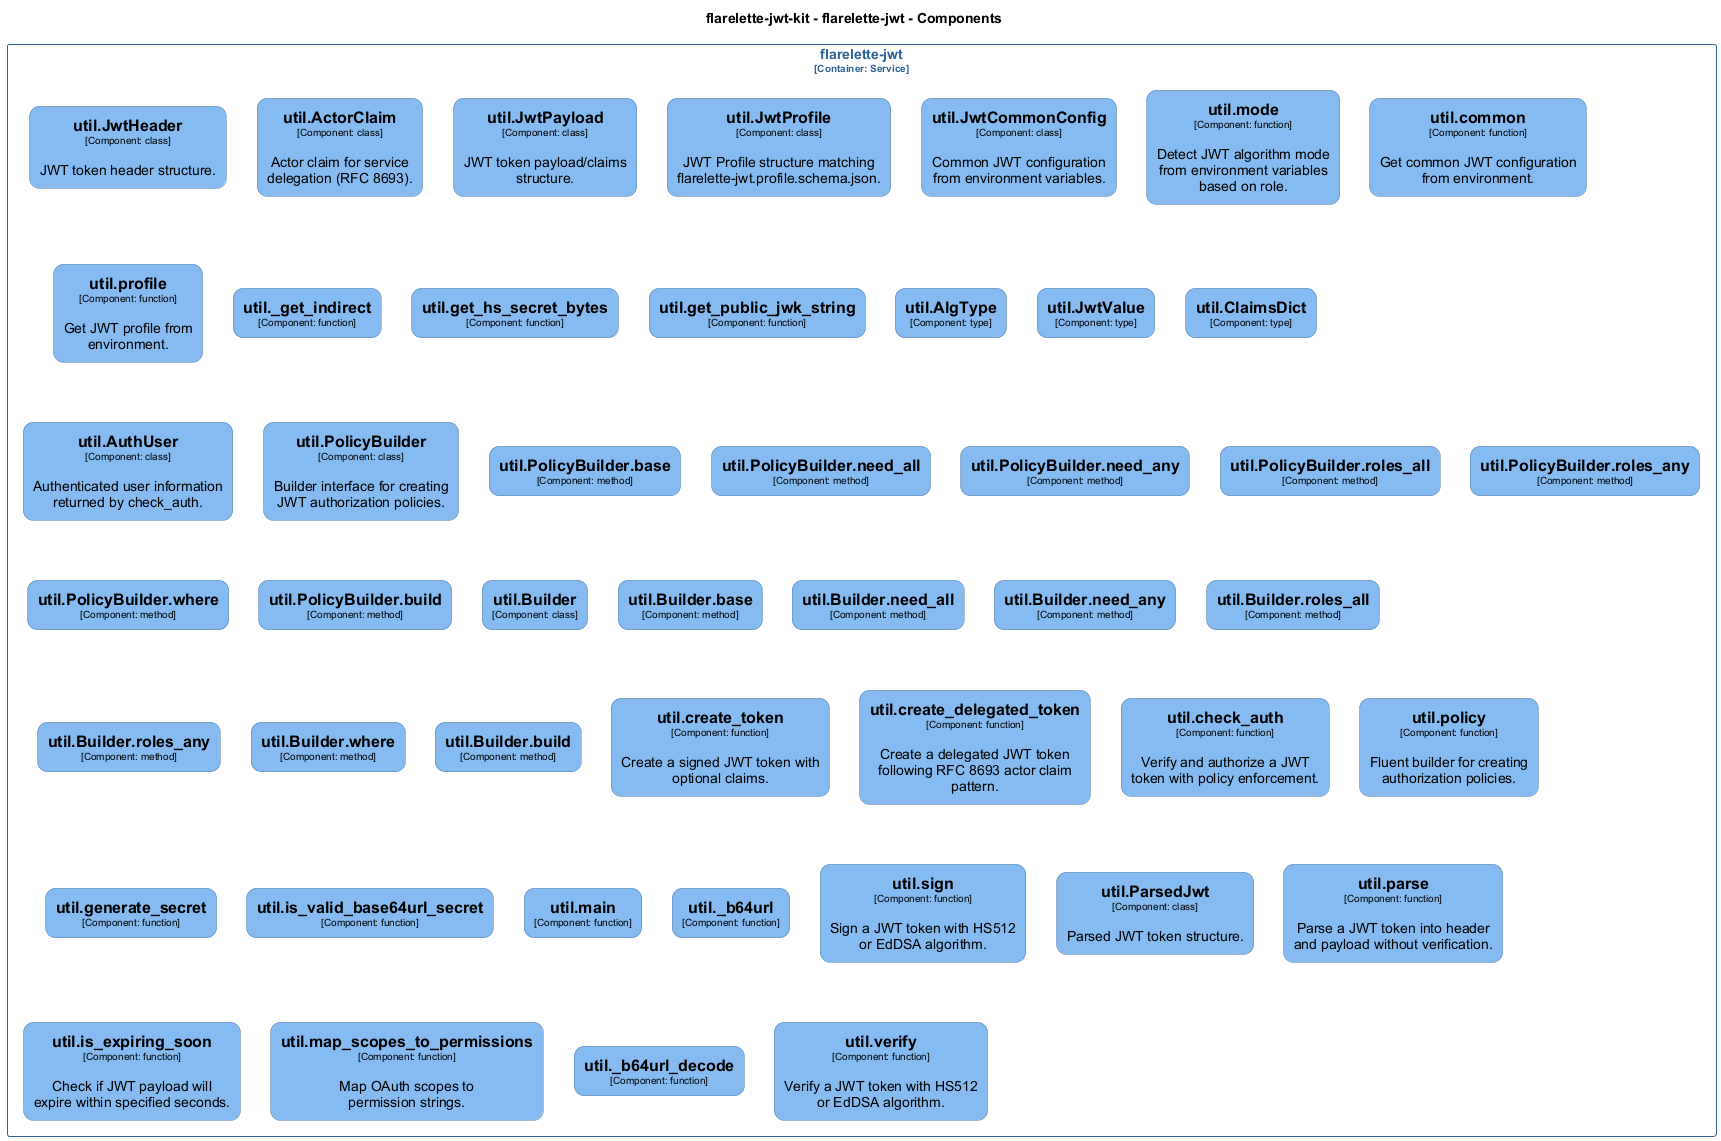

The diagram above was rendered by PlantUML. Its source (embedded in the PNG):
@startuml
set separator none
title flarelette-jwt-kit - flarelette-jwt - Components

top to bottom direction
skinparam ranksep 60
skinparam nodesep 30

skinparam {
  arrowFontSize 10
  defaultTextAlignment center
  wrapWidth 200
  maxMessageSize 100
  defaultFontName "Arial"
}

hide stereotype

skinparam rectangle<<flarelettejwtkit.flarelettejwt.utilActorClaim>> {
  BackgroundColor #85bbf0
  FontColor #000000
  BorderColor #5d82a8
  roundCorner 20
  shadowing false
}
skinparam rectangle<<flarelettejwtkit.flarelettejwt.utilAlgType>> {
  BackgroundColor #85bbf0
  FontColor #000000
  BorderColor #5d82a8
  roundCorner 20
  shadowing false
}
skinparam rectangle<<flarelettejwtkit.flarelettejwt.utilAuthUser>> {
  BackgroundColor #85bbf0
  FontColor #000000
  BorderColor #5d82a8
  roundCorner 20
  shadowing false
}
skinparam rectangle<<flarelettejwtkit.flarelettejwt.utilBuilder>> {
  BackgroundColor #85bbf0
  FontColor #000000
  BorderColor #5d82a8
  roundCorner 20
  shadowing false
}
skinparam rectangle<<flarelettejwtkit.flarelettejwt.utilBuilderbase>> {
  BackgroundColor #85bbf0
  FontColor #000000
  BorderColor #5d82a8
  roundCorner 20
  shadowing false
}
skinparam rectangle<<flarelettejwtkit.flarelettejwt.utilBuilderbuild>> {
  BackgroundColor #85bbf0
  FontColor #000000
  BorderColor #5d82a8
  roundCorner 20
  shadowing false
}
skinparam rectangle<<flarelettejwtkit.flarelettejwt.utilBuilderneed_all>> {
  BackgroundColor #85bbf0
  FontColor #000000
  BorderColor #5d82a8
  roundCorner 20
  shadowing false
}
skinparam rectangle<<flarelettejwtkit.flarelettejwt.utilBuilderneed_any>> {
  BackgroundColor #85bbf0
  FontColor #000000
  BorderColor #5d82a8
  roundCorner 20
  shadowing false
}
skinparam rectangle<<flarelettejwtkit.flarelettejwt.utilBuilderroles_all>> {
  BackgroundColor #85bbf0
  FontColor #000000
  BorderColor #5d82a8
  roundCorner 20
  shadowing false
}
skinparam rectangle<<flarelettejwtkit.flarelettejwt.utilBuilderroles_any>> {
  BackgroundColor #85bbf0
  FontColor #000000
  BorderColor #5d82a8
  roundCorner 20
  shadowing false
}
skinparam rectangle<<flarelettejwtkit.flarelettejwt.utilBuilderwhere>> {
  BackgroundColor #85bbf0
  FontColor #000000
  BorderColor #5d82a8
  roundCorner 20
  shadowing false
}
skinparam rectangle<<flarelettejwtkit.flarelettejwt.utilClaimsDict>> {
  BackgroundColor #85bbf0
  FontColor #000000
  BorderColor #5d82a8
  roundCorner 20
  shadowing false
}
skinparam rectangle<<flarelettejwtkit.flarelettejwt.utilJwtCommonConfig>> {
  BackgroundColor #85bbf0
  FontColor #000000
  BorderColor #5d82a8
  roundCorner 20
  shadowing false
}
skinparam rectangle<<flarelettejwtkit.flarelettejwt.utilJwtHeader>> {
  BackgroundColor #85bbf0
  FontColor #000000
  BorderColor #5d82a8
  roundCorner 20
  shadowing false
}
skinparam rectangle<<flarelettejwtkit.flarelettejwt.utilJwtPayload>> {
  BackgroundColor #85bbf0
  FontColor #000000
  BorderColor #5d82a8
  roundCorner 20
  shadowing false
}
skinparam rectangle<<flarelettejwtkit.flarelettejwt.utilJwtProfile>> {
  BackgroundColor #85bbf0
  FontColor #000000
  BorderColor #5d82a8
  roundCorner 20
  shadowing false
}
skinparam rectangle<<flarelettejwtkit.flarelettejwt.utilJwtValue>> {
  BackgroundColor #85bbf0
  FontColor #000000
  BorderColor #5d82a8
  roundCorner 20
  shadowing false
}
skinparam rectangle<<flarelettejwtkit.flarelettejwt.utilParsedJwt>> {
  BackgroundColor #85bbf0
  FontColor #000000
  BorderColor #5d82a8
  roundCorner 20
  shadowing false
}
skinparam rectangle<<flarelettejwtkit.flarelettejwt.utilPolicyBuilder>> {
  BackgroundColor #85bbf0
  FontColor #000000
  BorderColor #5d82a8
  roundCorner 20
  shadowing false
}
skinparam rectangle<<flarelettejwtkit.flarelettejwt.utilPolicyBuilderbase>> {
  BackgroundColor #85bbf0
  FontColor #000000
  BorderColor #5d82a8
  roundCorner 20
  shadowing false
}
skinparam rectangle<<flarelettejwtkit.flarelettejwt.utilPolicyBuilderbuild>> {
  BackgroundColor #85bbf0
  FontColor #000000
  BorderColor #5d82a8
  roundCorner 20
  shadowing false
}
skinparam rectangle<<flarelettejwtkit.flarelettejwt.utilPolicyBuilderneed_all>> {
  BackgroundColor #85bbf0
  FontColor #000000
  BorderColor #5d82a8
  roundCorner 20
  shadowing false
}
skinparam rectangle<<flarelettejwtkit.flarelettejwt.utilPolicyBuilderneed_any>> {
  BackgroundColor #85bbf0
  FontColor #000000
  BorderColor #5d82a8
  roundCorner 20
  shadowing false
}
skinparam rectangle<<flarelettejwtkit.flarelettejwt.utilPolicyBuilderroles_all>> {
  BackgroundColor #85bbf0
  FontColor #000000
  BorderColor #5d82a8
  roundCorner 20
  shadowing false
}
skinparam rectangle<<flarelettejwtkit.flarelettejwt.utilPolicyBuilderroles_any>> {
  BackgroundColor #85bbf0
  FontColor #000000
  BorderColor #5d82a8
  roundCorner 20
  shadowing false
}
skinparam rectangle<<flarelettejwtkit.flarelettejwt.utilPolicyBuilderwhere>> {
  BackgroundColor #85bbf0
  FontColor #000000
  BorderColor #5d82a8
  roundCorner 20
  shadowing false
}
skinparam rectangle<<flarelettejwtkit.flarelettejwt.util_b64url>> {
  BackgroundColor #85bbf0
  FontColor #000000
  BorderColor #5d82a8
  roundCorner 20
  shadowing false
}
skinparam rectangle<<flarelettejwtkit.flarelettejwt.util_b64url_decode>> {
  BackgroundColor #85bbf0
  FontColor #000000
  BorderColor #5d82a8
  roundCorner 20
  shadowing false
}
skinparam rectangle<<flarelettejwtkit.flarelettejwt.util_get_indirect>> {
  BackgroundColor #85bbf0
  FontColor #000000
  BorderColor #5d82a8
  roundCorner 20
  shadowing false
}
skinparam rectangle<<flarelettejwtkit.flarelettejwt.utilcheck_auth>> {
  BackgroundColor #85bbf0
  FontColor #000000
  BorderColor #5d82a8
  roundCorner 20
  shadowing false
}
skinparam rectangle<<flarelettejwtkit.flarelettejwt.utilcommon>> {
  BackgroundColor #85bbf0
  FontColor #000000
  BorderColor #5d82a8
  roundCorner 20
  shadowing false
}
skinparam rectangle<<flarelettejwtkit.flarelettejwt.utilcreate_delegated_token>> {
  BackgroundColor #85bbf0
  FontColor #000000
  BorderColor #5d82a8
  roundCorner 20
  shadowing false
}
skinparam rectangle<<flarelettejwtkit.flarelettejwt.utilcreate_token>> {
  BackgroundColor #85bbf0
  FontColor #000000
  BorderColor #5d82a8
  roundCorner 20
  shadowing false
}
skinparam rectangle<<flarelettejwtkit.flarelettejwt.utilgenerate_secret>> {
  BackgroundColor #85bbf0
  FontColor #000000
  BorderColor #5d82a8
  roundCorner 20
  shadowing false
}
skinparam rectangle<<flarelettejwtkit.flarelettejwt.utilget_hs_secret_bytes>> {
  BackgroundColor #85bbf0
  FontColor #000000
  BorderColor #5d82a8
  roundCorner 20
  shadowing false
}
skinparam rectangle<<flarelettejwtkit.flarelettejwt.utilget_public_jwk_string>> {
  BackgroundColor #85bbf0
  FontColor #000000
  BorderColor #5d82a8
  roundCorner 20
  shadowing false
}
skinparam rectangle<<flarelettejwtkit.flarelettejwt.utilis_expiring_soon>> {
  BackgroundColor #85bbf0
  FontColor #000000
  BorderColor #5d82a8
  roundCorner 20
  shadowing false
}
skinparam rectangle<<flarelettejwtkit.flarelettejwt.utilis_valid_base64url_secret>> {
  BackgroundColor #85bbf0
  FontColor #000000
  BorderColor #5d82a8
  roundCorner 20
  shadowing false
}
skinparam rectangle<<flarelettejwtkit.flarelettejwt.utilmain>> {
  BackgroundColor #85bbf0
  FontColor #000000
  BorderColor #5d82a8
  roundCorner 20
  shadowing false
}
skinparam rectangle<<flarelettejwtkit.flarelettejwt.utilmap_scopes_to_permissions>> {
  BackgroundColor #85bbf0
  FontColor #000000
  BorderColor #5d82a8
  roundCorner 20
  shadowing false
}
skinparam rectangle<<flarelettejwtkit.flarelettejwt.utilmode>> {
  BackgroundColor #85bbf0
  FontColor #000000
  BorderColor #5d82a8
  roundCorner 20
  shadowing false
}
skinparam rectangle<<flarelettejwtkit.flarelettejwt.utilparse>> {
  BackgroundColor #85bbf0
  FontColor #000000
  BorderColor #5d82a8
  roundCorner 20
  shadowing false
}
skinparam rectangle<<flarelettejwtkit.flarelettejwt.utilpolicy>> {
  BackgroundColor #85bbf0
  FontColor #000000
  BorderColor #5d82a8
  roundCorner 20
  shadowing false
}
skinparam rectangle<<flarelettejwtkit.flarelettejwt.utilprofile>> {
  BackgroundColor #85bbf0
  FontColor #000000
  BorderColor #5d82a8
  roundCorner 20
  shadowing false
}
skinparam rectangle<<flarelettejwtkit.flarelettejwt.utilsign>> {
  BackgroundColor #85bbf0
  FontColor #000000
  BorderColor #5d82a8
  roundCorner 20
  shadowing false
}
skinparam rectangle<<flarelettejwtkit.flarelettejwt.utilverify>> {
  BackgroundColor #85bbf0
  FontColor #000000
  BorderColor #5d82a8
  roundCorner 20
  shadowing false
}
skinparam rectangle<<flarelettejwtkit.flarelettejwt>> {
  BorderColor #2e6295
  FontColor #2e6295
  shadowing false
}

rectangle "flarelette-jwt\n<size:10>[Container: Service]</size>" <<flarelettejwtkit.flarelettejwt>> {
  rectangle "==util.JwtHeader\n<size:10>[Component: class]</size>\n\nJWT token header structure." <<flarelettejwtkit.flarelettejwt.utilJwtHeader>> as flarelettejwtkit.flarelettejwt.utilJwtHeader
  rectangle "==util.ActorClaim\n<size:10>[Component: class]</size>\n\nActor claim for service delegation (RFC 8693)." <<flarelettejwtkit.flarelettejwt.utilActorClaim>> as flarelettejwtkit.flarelettejwt.utilActorClaim
  rectangle "==util.JwtPayload\n<size:10>[Component: class]</size>\n\nJWT token payload/claims structure." <<flarelettejwtkit.flarelettejwt.utilJwtPayload>> as flarelettejwtkit.flarelettejwt.utilJwtPayload
  rectangle "==util.JwtProfile\n<size:10>[Component: class]</size>\n\nJWT Profile structure matching flarelette-jwt.profile.schema.json." <<flarelettejwtkit.flarelettejwt.utilJwtProfile>> as flarelettejwtkit.flarelettejwt.utilJwtProfile
  rectangle "==util.JwtCommonConfig\n<size:10>[Component: class]</size>\n\nCommon JWT configuration from environment variables." <<flarelettejwtkit.flarelettejwt.utilJwtCommonConfig>> as flarelettejwtkit.flarelettejwt.utilJwtCommonConfig
  rectangle "==util.mode\n<size:10>[Component: function]</size>\n\nDetect JWT algorithm mode from environment variables based on role." <<flarelettejwtkit.flarelettejwt.utilmode>> as flarelettejwtkit.flarelettejwt.utilmode
  rectangle "==util.common\n<size:10>[Component: function]</size>\n\nGet common JWT configuration from environment." <<flarelettejwtkit.flarelettejwt.utilcommon>> as flarelettejwtkit.flarelettejwt.utilcommon
  rectangle "==util.profile\n<size:10>[Component: function]</size>\n\nGet JWT profile from environment." <<flarelettejwtkit.flarelettejwt.utilprofile>> as flarelettejwtkit.flarelettejwt.utilprofile
  rectangle "==util._get_indirect\n<size:10>[Component: function]</size>" <<flarelettejwtkit.flarelettejwt.util_get_indirect>> as flarelettejwtkit.flarelettejwt.util_get_indirect
  rectangle "==util.get_hs_secret_bytes\n<size:10>[Component: function]</size>" <<flarelettejwtkit.flarelettejwt.utilget_hs_secret_bytes>> as flarelettejwtkit.flarelettejwt.utilget_hs_secret_bytes
  rectangle "==util.get_public_jwk_string\n<size:10>[Component: function]</size>" <<flarelettejwtkit.flarelettejwt.utilget_public_jwk_string>> as flarelettejwtkit.flarelettejwt.utilget_public_jwk_string
  rectangle "==util.AlgType\n<size:10>[Component: type]</size>" <<flarelettejwtkit.flarelettejwt.utilAlgType>> as flarelettejwtkit.flarelettejwt.utilAlgType
  rectangle "==util.JwtValue\n<size:10>[Component: type]</size>" <<flarelettejwtkit.flarelettejwt.utilJwtValue>> as flarelettejwtkit.flarelettejwt.utilJwtValue
  rectangle "==util.ClaimsDict\n<size:10>[Component: type]</size>" <<flarelettejwtkit.flarelettejwt.utilClaimsDict>> as flarelettejwtkit.flarelettejwt.utilClaimsDict
  rectangle "==util.AuthUser\n<size:10>[Component: class]</size>\n\nAuthenticated user information returned by check_auth." <<flarelettejwtkit.flarelettejwt.utilAuthUser>> as flarelettejwtkit.flarelettejwt.utilAuthUser
  rectangle "==util.PolicyBuilder\n<size:10>[Component: class]</size>\n\nBuilder interface for creating JWT authorization policies." <<flarelettejwtkit.flarelettejwt.utilPolicyBuilder>> as flarelettejwtkit.flarelettejwt.utilPolicyBuilder
  rectangle "==util.PolicyBuilder.base\n<size:10>[Component: method]</size>" <<flarelettejwtkit.flarelettejwt.utilPolicyBuilderbase>> as flarelettejwtkit.flarelettejwt.utilPolicyBuilderbase
  rectangle "==util.PolicyBuilder.need_all\n<size:10>[Component: method]</size>" <<flarelettejwtkit.flarelettejwt.utilPolicyBuilderneed_all>> as flarelettejwtkit.flarelettejwt.utilPolicyBuilderneed_all
  rectangle "==util.PolicyBuilder.need_any\n<size:10>[Component: method]</size>" <<flarelettejwtkit.flarelettejwt.utilPolicyBuilderneed_any>> as flarelettejwtkit.flarelettejwt.utilPolicyBuilderneed_any
  rectangle "==util.PolicyBuilder.roles_all\n<size:10>[Component: method]</size>" <<flarelettejwtkit.flarelettejwt.utilPolicyBuilderroles_all>> as flarelettejwtkit.flarelettejwt.utilPolicyBuilderroles_all
  rectangle "==util.PolicyBuilder.roles_any\n<size:10>[Component: method]</size>" <<flarelettejwtkit.flarelettejwt.utilPolicyBuilderroles_any>> as flarelettejwtkit.flarelettejwt.utilPolicyBuilderroles_any
  rectangle "==util.PolicyBuilder.where\n<size:10>[Component: method]</size>" <<flarelettejwtkit.flarelettejwt.utilPolicyBuilderwhere>> as flarelettejwtkit.flarelettejwt.utilPolicyBuilderwhere
  rectangle "==util.PolicyBuilder.build\n<size:10>[Component: method]</size>" <<flarelettejwtkit.flarelettejwt.utilPolicyBuilderbuild>> as flarelettejwtkit.flarelettejwt.utilPolicyBuilderbuild
  rectangle "==util.Builder\n<size:10>[Component: class]</size>" <<flarelettejwtkit.flarelettejwt.utilBuilder>> as flarelettejwtkit.flarelettejwt.utilBuilder
  rectangle "==util.Builder.base\n<size:10>[Component: method]</size>" <<flarelettejwtkit.flarelettejwt.utilBuilderbase>> as flarelettejwtkit.flarelettejwt.utilBuilderbase
  rectangle "==util.Builder.need_all\n<size:10>[Component: method]</size>" <<flarelettejwtkit.flarelettejwt.utilBuilderneed_all>> as flarelettejwtkit.flarelettejwt.utilBuilderneed_all
  rectangle "==util.Builder.need_any\n<size:10>[Component: method]</size>" <<flarelettejwtkit.flarelettejwt.utilBuilderneed_any>> as flarelettejwtkit.flarelettejwt.utilBuilderneed_any
  rectangle "==util.Builder.roles_all\n<size:10>[Component: method]</size>" <<flarelettejwtkit.flarelettejwt.utilBuilderroles_all>> as flarelettejwtkit.flarelettejwt.utilBuilderroles_all
  rectangle "==util.Builder.roles_any\n<size:10>[Component: method]</size>" <<flarelettejwtkit.flarelettejwt.utilBuilderroles_any>> as flarelettejwtkit.flarelettejwt.utilBuilderroles_any
  rectangle "==util.Builder.where\n<size:10>[Component: method]</size>" <<flarelettejwtkit.flarelettejwt.utilBuilderwhere>> as flarelettejwtkit.flarelettejwt.utilBuilderwhere
  rectangle "==util.Builder.build\n<size:10>[Component: method]</size>" <<flarelettejwtkit.flarelettejwt.utilBuilderbuild>> as flarelettejwtkit.flarelettejwt.utilBuilderbuild
  rectangle "==util.create_token\n<size:10>[Component: function]</size>\n\nCreate a signed JWT token with optional claims." <<flarelettejwtkit.flarelettejwt.utilcreate_token>> as flarelettejwtkit.flarelettejwt.utilcreate_token
  rectangle "==util.create_delegated_token\n<size:10>[Component: function]</size>\n\nCreate a delegated JWT token following RFC 8693 actor claim pattern." <<flarelettejwtkit.flarelettejwt.utilcreate_delegated_token>> as flarelettejwtkit.flarelettejwt.utilcreate_delegated_token
  rectangle "==util.check_auth\n<size:10>[Component: function]</size>\n\nVerify and authorize a JWT token with policy enforcement." <<flarelettejwtkit.flarelettejwt.utilcheck_auth>> as flarelettejwtkit.flarelettejwt.utilcheck_auth
  rectangle "==util.policy\n<size:10>[Component: function]</size>\n\nFluent builder for creating authorization policies." <<flarelettejwtkit.flarelettejwt.utilpolicy>> as flarelettejwtkit.flarelettejwt.utilpolicy
  rectangle "==util.generate_secret\n<size:10>[Component: function]</size>" <<flarelettejwtkit.flarelettejwt.utilgenerate_secret>> as flarelettejwtkit.flarelettejwt.utilgenerate_secret
  rectangle "==util.is_valid_base64url_secret\n<size:10>[Component: function]</size>" <<flarelettejwtkit.flarelettejwt.utilis_valid_base64url_secret>> as flarelettejwtkit.flarelettejwt.utilis_valid_base64url_secret
  rectangle "==util.main\n<size:10>[Component: function]</size>" <<flarelettejwtkit.flarelettejwt.utilmain>> as flarelettejwtkit.flarelettejwt.utilmain
  rectangle "==util._b64url\n<size:10>[Component: function]</size>" <<flarelettejwtkit.flarelettejwt.util_b64url>> as flarelettejwtkit.flarelettejwt.util_b64url
  rectangle "==util.sign\n<size:10>[Component: function]</size>\n\nSign a JWT token with HS512 or EdDSA algorithm." <<flarelettejwtkit.flarelettejwt.utilsign>> as flarelettejwtkit.flarelettejwt.utilsign
  rectangle "==util.ParsedJwt\n<size:10>[Component: class]</size>\n\nParsed JWT token structure." <<flarelettejwtkit.flarelettejwt.utilParsedJwt>> as flarelettejwtkit.flarelettejwt.utilParsedJwt
  rectangle "==util.parse\n<size:10>[Component: function]</size>\n\nParse a JWT token into header and payload without verification." <<flarelettejwtkit.flarelettejwt.utilparse>> as flarelettejwtkit.flarelettejwt.utilparse
  rectangle "==util.is_expiring_soon\n<size:10>[Component: function]</size>\n\nCheck if JWT payload will expire within specified seconds." <<flarelettejwtkit.flarelettejwt.utilis_expiring_soon>> as flarelettejwtkit.flarelettejwt.utilis_expiring_soon
  rectangle "==util.map_scopes_to_permissions\n<size:10>[Component: function]</size>\n\nMap OAuth scopes to permission strings." <<flarelettejwtkit.flarelettejwt.utilmap_scopes_to_permissions>> as flarelettejwtkit.flarelettejwt.utilmap_scopes_to_permissions
  rectangle "==util._b64url_decode\n<size:10>[Component: function]</size>" <<flarelettejwtkit.flarelettejwt.util_b64url_decode>> as flarelettejwtkit.flarelettejwt.util_b64url_decode
  rectangle "==util.verify\n<size:10>[Component: function]</size>\n\nVerify a JWT token with HS512 or EdDSA algorithm." <<flarelettejwtkit.flarelettejwt.utilverify>> as flarelettejwtkit.flarelettejwt.utilverify
}

@enduml